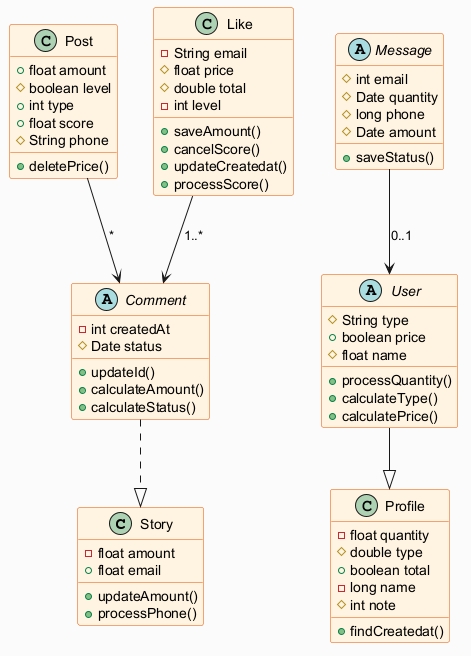

The diagram above was rendered by PlantUML. Its source (embedded in the PNG):
@startuml
skinparam backgroundColor #FAFAFA
skinparam classBackgroundColor #FFF3E0
skinparam classBorderColor #E65100
class Story {
  -float amount
  +float email
  +updateAmount()
  +processPhone()
}
abstract class Message {
  #int email
  #Date quantity
  #long phone
  #Date amount
  +saveStatus()
}
class Post {
  +float amount
  #boolean level
  +int type
  +float score
  #String phone
  +deletePrice()
}
abstract class User {
  #String type
  +boolean price
  #float name
  +processQuantity()
  +calculateType()
  +calculatePrice()
}
abstract class Comment {
  -int createdAt
  #Date status
  +updateId()
  +calculateAmount()
  +calculateStatus()
}
class Like {
  -String email
  #float price
  #double total
  -int level
  +saveAmount()
  +cancelScore()
  +updateCreatedat()
  +processScore()
}
class Profile {
  -float quantity
  #double type
  +boolean total
  -long name
  #int note
  +findCreatedat()
}
Post --> Comment : "*"
Like --> Comment : "1..*"
User --|> Profile
Comment ..|> Story
Message --> User : "0..1"
@enduml